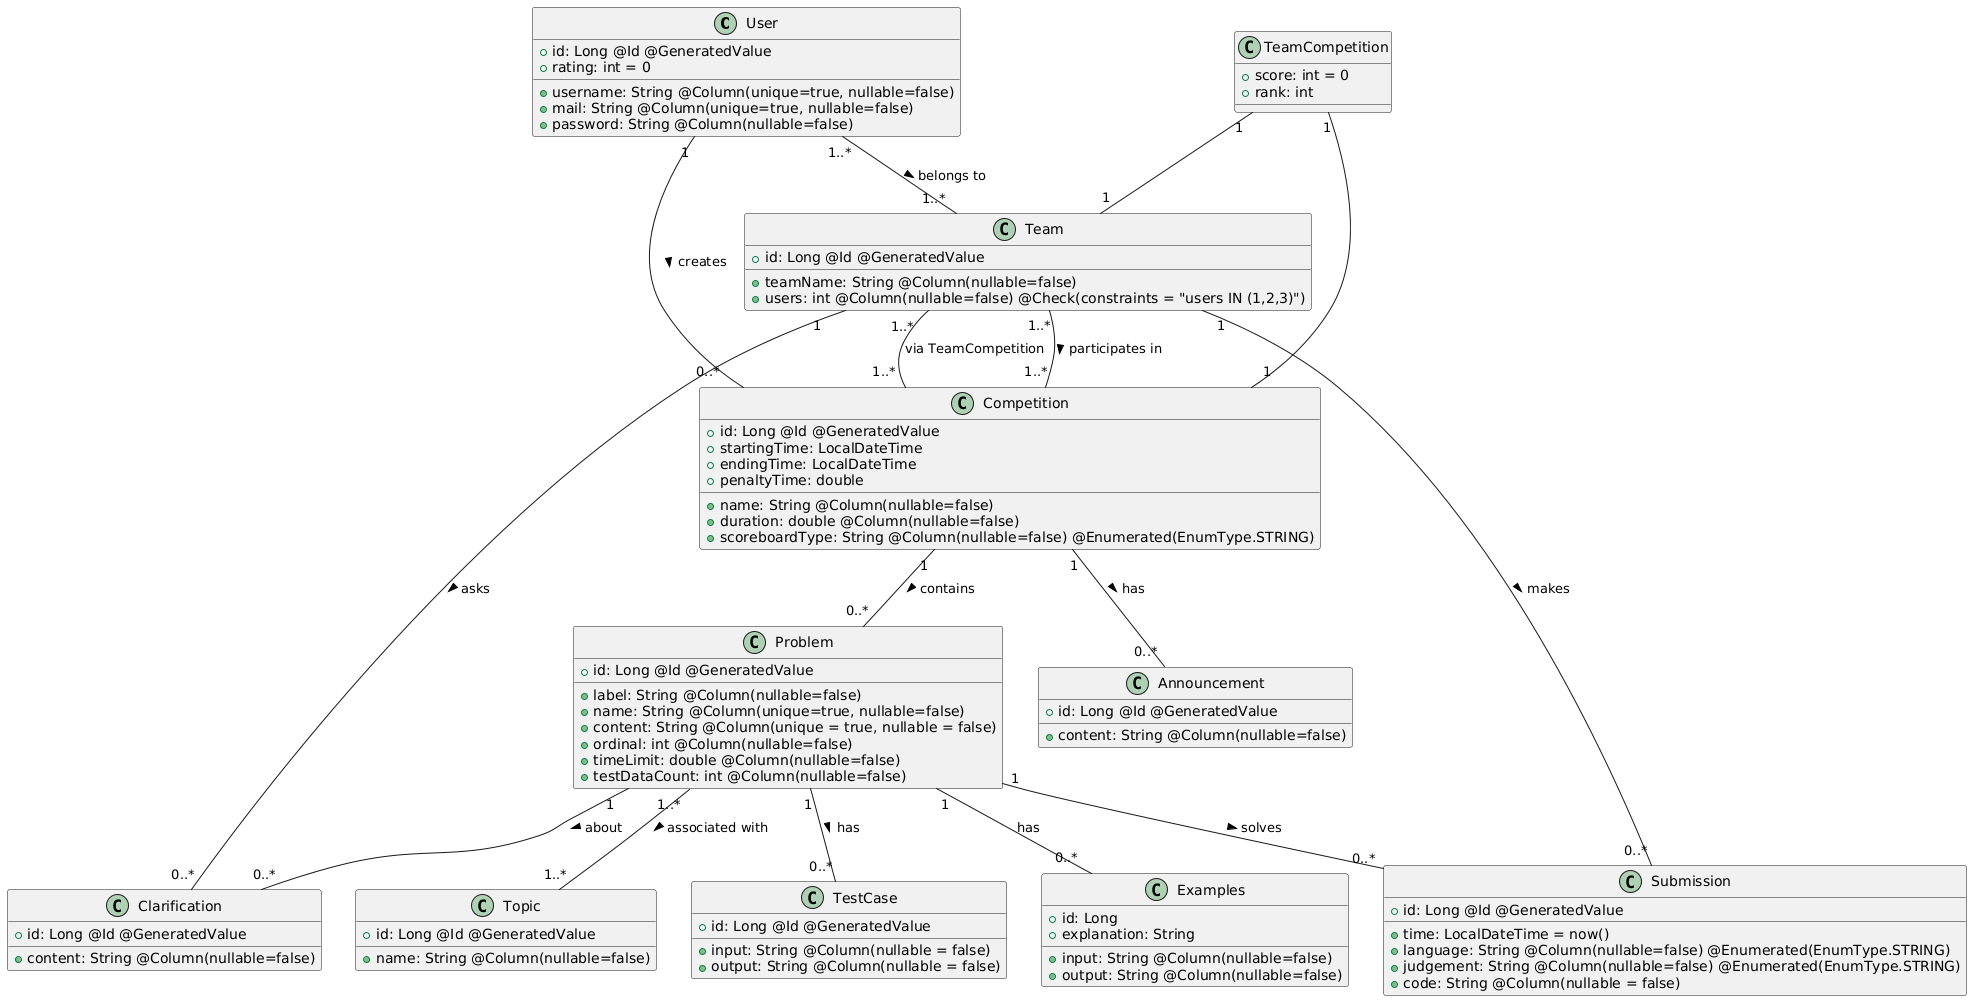

The diagram above was rendered by PlantUML. Its source (embedded in the PNG):
@startuml
' Define entities with Spring Boot annotations
class User {
    + id: Long @Id @GeneratedValue
    + username: String @Column(unique=true, nullable=false)
    + mail: String @Column(unique=true, nullable=false)
    + password: String @Column(nullable=false)
    + rating: int = 0
}

class Team {
    + id: Long @Id @GeneratedValue
    + teamName: String @Column(nullable=false)
    + users: int @Column(nullable=false) @Check(constraints = "users IN (1,2,3)")
}

class Competition {
    + id: Long @Id @GeneratedValue
    + name: String @Column(nullable=false)
    + duration: double @Column(nullable=false)
    + startingTime: LocalDateTime
    + endingTime: LocalDateTime
    + scoreboardType: String @Column(nullable=false) @Enumerated(EnumType.STRING)
    + penaltyTime: double
}

class Problem {
    + id: Long @Id @GeneratedValue
    + label: String @Column(nullable=false)
    + name: String @Column(unique=true, nullable=false)
    + content: String @Column(unique = true, nullable = false)
    + ordinal: int @Column(nullable=false)
    + timeLimit: double @Column(nullable=false)
    + testDataCount: int @Column(nullable=false)
}

class TestCase {
    + id: Long @Id @GeneratedValue
    + input: String @Column(nullable = false)
    + output: String @Column(nullable = false)
}
class Examples {
    + id: Long
    + input: String @Column(nullable=false)
    + output: String @Column(nullable=false)
    + explanation: String
}

Problem "1" -- "0..*" Examples : has

class Topic {
    + id: Long @Id @GeneratedValue
    + name: String @Column(nullable=false)
}

class Submission {
    + id: Long @Id @GeneratedValue
    + time: LocalDateTime = now()
    + language: String @Column(nullable=false) @Enumerated(EnumType.STRING)
    + judgement: String @Column(nullable=false) @Enumerated(EnumType.STRING)
    + code: String @Column(nullable = false)
}

class Clarification {
    + id: Long @Id @GeneratedValue
    + content: String @Column(nullable=false)
}

class Announcement {
    + id: Long @Id @GeneratedValue
    + content: String @Column(nullable=false)
}

class TeamCompetition {
    + score: int = 0
    + rank: int
}

' Define relationships with JPA annotations
User "1" -- "0..*" Competition : creates >
User "1..*" -- "1..*" Team : belongs to >
Team "1..*" -- "1..*" Competition : participates in >
Team "1..*" -- "1..*" Competition : via TeamCompetition
TeamCompetition "1" -- "1" Team
TeamCompetition "1" -- "1" Competition
Competition "1" -- "0..*" Problem : contains >
Problem "1" -- "0..*" TestCase : has >
Problem "1..*" -- "1..*" Topic : associated with >
Team "1" -- "0..*" Submission : makes >
Problem "1" -- "0..*" Submission : solves >
Team "1" -- "0..*" Clarification : asks >
Problem "1" -- "0..*" Clarification : about >
Competition "1" -- "0..*" Announcement : has >
@enduml